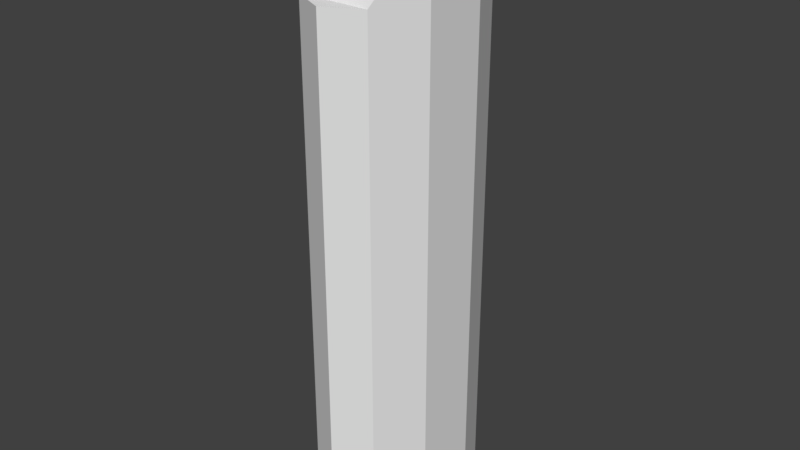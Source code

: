 # Source: REF_Person.blend  (saved by Blender 2.77.0; exported with 4.5.12 LTS)
import bpy
from mathutils import Matrix  # noqa: F401  (used for matrix-valued properties, if any)

bpy.ops.wm.read_factory_settings(use_empty=True)
scene = bpy.context.scene
scene.name = 'Scene'

# ---- collections
col_collection_1 = bpy.data.collections.new('Collection 1'); scene.collection.children.link(col_collection_1)

# ---- world
world_world = bpy.data.worlds.new('World'); scene.world = world_world
world_world.color = (0.05088, 0.05088, 0.05088)
world_world.use_sun_shadow = False
world_world.sun_shadow_jitter_overblur = 0.0
world_world.cycles.sampling_method = 'MANUAL'

# ---- meshes
me_ref_person = bpy.data.meshes.new('REF_Person')
me_ref_person.from_pydata([(0.0, 0.3088, 5.96e-08), (0.0, 0.3088, 1.6), (0.1117, 0.2526, 5.96e-08), (0.1117, 0.2526, 1.6), (0.1807, 0.1007, 5.96e-08), (0.1807, 0.1007, 1.8), (0.1807, -0.1007, 5.96e-08), (0.1807, -0.1007, 1.8), (0.1117, -0.2526, 5.96e-08), (0.1117, -0.2526, 1.6), (-1.661e-08, -0.3088, 5.96e-08), (-1.661e-08, -0.3088, 1.6), (-0.1117, -0.2526, 5.96e-08), (-0.1117, -0.2526, 1.6), (-0.1807, -0.1007, 5.96e-08), (-0.1807, -0.1007, 1.8), (-0.1807, 0.1007, 5.96e-08), (-0.1807, 0.1007, 1.8), (-0.1117, 0.2526, 5.96e-08), (-0.1117, 0.2526, 1.6)], [], [(0, 1, 3, 2), (2, 3, 5, 4), (4, 5, 7, 6), (6, 7, 9, 8), (8, 9, 11, 10), (10, 11, 13, 12), (12, 13, 15, 14), (14, 15, 17, 16), (5, 3, 19, 17), (16, 17, 19, 18), (18, 19, 1, 0), (0, 2, 4, 6, 8, 10, 12, 14, 16, 18), (7, 5, 17, 15), (9, 7, 15, 13), (11, 9, 13), (1, 19, 3)])
me_ref_person.use_remesh_preserve_volume = False
me_ref_person.use_remesh_preserve_attributes = False
me_ref_person.use_mirror_vertex_groups = False
me_ref_person.update()

# ---- objects
ob_ref_person = bpy.data.objects.new('REF_Person', me_ref_person)

# ---- transforms, parenting, visibility, modifiers, constraints
ob_ref_person.location = (0.0, 0.0, 0.0)
ob_ref_person.lineart.crease_threshold = 0.0

# ---- collection membership
col_collection_1.objects.link(ob_ref_person)

# ---- scene / render settings (as saved in the file)
scene.frame_start = 1; scene.frame_end = 250; scene.frame_set(1)
scene.render.engine = 'BLENDER_EEVEE_NEXT'
scene.render.resolution_percentage = 50
scene.render.dither_intensity = 0.0
scene.cycles.use_denoising = False
scene.cycles.samples = 128
scene.cycles.sampling_pattern = 'TABULATED_SOBOL'
scene.cycles.light_sampling_threshold = 0.0
scene.cycles.use_adaptive_sampling = False
scene.cycles.use_light_tree = False
scene.cycles.blur_glossy = 0.0
scene.cycles.sample_clamp_indirect = 0.0
scene.view_settings.view_transform = 'Standard'
bpy.context.view_layer.update()

# ---- added for rendering (the .blend has no active camera and no usable light): camera, sun
cam_auto = bpy.data.cameras.new('AutoCamera')
cam_auto.lens = 50.0
cam_auto.sensor_width = 36.0
cam_auto.clip_end = 1000.0
ob_auto_camera = bpy.data.objects.new('AutoCamera', cam_auto)
scene.collection.objects.link(ob_auto_camera)
ob_auto_camera.location = (1.7922, -2.15063, 2.33376)
ob_auto_camera.rotation_euler = (1.09748, -7.21219e-08, 0.694738)
scene.camera = ob_auto_camera
light_auto_sun = bpy.data.lights.new('AutoSun', 'SUN')
light_auto_sun.energy = 3.0
light_auto_sun.angle = 0.0523599
ob_auto_sun = bpy.data.objects.new('AutoSun', light_auto_sun)
scene.collection.objects.link(ob_auto_sun)
ob_auto_sun.rotation_euler = (0.872665, 0.174533, 0.523599)
bpy.context.view_layer.update()
